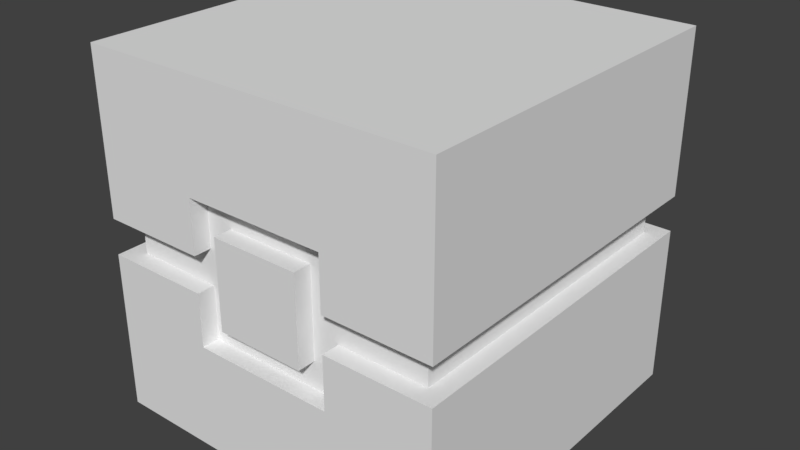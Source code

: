 # Source: character-21.blend  (saved by Blender 2.77.0; exported with 4.5.12 LTS)
import bpy
from mathutils import Matrix  # noqa: F401  (used for matrix-valued properties, if any)

bpy.ops.wm.read_factory_settings(use_empty=True)
scene = bpy.context.scene
scene.name = 'Scene'

# ---- collections
col_collection_1 = bpy.data.collections.new('Collection 1'); scene.collection.children.link(col_collection_1)

# ---- materials (node trees are filled in below, after node groups)
mat_material = bpy.data.materials.new('Material')
mat_material.alpha_threshold = 0.0
mat_material.use_transparent_shadow = False
mat_material.roughness = 0.5
mat_material.line_color = (0.0, 0.0, 0.0, 1.0)

# ---- material node trees

# ---- world
world_world = bpy.data.worlds.new('World'); scene.world = world_world
world_world.color = (0.05088, 0.05088, 0.05088)
world_world.use_sun_shadow = False
world_world.sun_shadow_jitter_overblur = 0.0
world_world.cycles.sampling_method = 'MANUAL'

# ---- meshes
me_cube_009 = bpy.data.meshes.new('Cube.009')
me_cube_009.from_pydata([(-0.45, -0.45, -0.45), (-0.45, -0.45, 0.45), (-0.45, 0.45, -0.45), (-0.45, 0.45, 0.45), (0.45, -0.45, -0.45), (0.45, -0.45, 0.45), (0.45, 0.45, -0.45), (0.45, 0.45, 0.45)], [], [(1, 3, 2, 0), (3, 7, 6, 2), (7, 5, 4, 6), (5, 1, 0, 4), (0, 2, 6, 4), (5, 7, 3, 1)])
_uv = me_cube_009.uv_layers.new(name='UVMap')
_uv.uv.foreach_set('vector', [0.8082, 0.8144, 0.8082, 0.7959, 0.8267, 0.7959, 0.8267, 0.8144, 0.7884, 0.8342, 0.7884, 0.8157, 0.8069, 0.8157, 0.8069, 0.8342, 0.828, 0.7946, 0.828, 0.7761, 0.8465, 0.7761, 0.8465, 0.7946, 0.7884, 0.7761, 0.8069, 0.7761, 0.8069, 0.7946, 0.7884, 0.7946, 0.8069, 0.8144, 0.7884, 0.8144, 0.7884, 0.7959, 0.8069, 0.7959, 0.8082, 0.7761, 0.8267, 0.7761, 0.8267, 0.7946, 0.8082, 0.7946])
me_cube_009.use_remesh_preserve_volume = False
me_cube_009.use_remesh_preserve_attributes = False
me_cube_009.use_mirror_vertex_groups = False
me_cube_009.update()
me_cube_008 = bpy.data.meshes.new('Cube.008')
me_cube_008.from_pydata([(-0.125, -0.05, -0.125), (-0.125, -0.05, 0.125), (-0.125, 0.05, -0.125), (-0.125, 0.05, 0.125), (0.125, -0.05, -0.125), (0.125, -0.05, 0.125), (0.125, 0.05, -0.125), (0.125, 0.05, 0.125)], [], [(1, 3, 2, 0), (3, 7, 6, 2), (7, 5, 4, 6), (5, 1, 0, 4), (0, 2, 6, 4), (5, 7, 3, 1)])
me_cube_008.use_remesh_preserve_volume = False
me_cube_008.use_remesh_preserve_attributes = False
me_cube_008.use_mirror_vertex_groups = False
me_cube_008.update()
me_cube_002 = bpy.data.meshes.new('Cube.002')
me_cube_002.from_pydata([(-0.5, -0.5, 0.5), (-0.5, 0.5, 0.5), (-0.5, 0.5, 0.05), (-0.5, -0.5, 0.05), (0.5, -0.5, 0.5), (-0.2, -0.5, 0.05), (-0.2, -0.5, 0.2), (0.2, -0.5, 0.2), (0.2, -0.5, 0.05), (0.5, -0.5, 0.05), (0.5, 0.5, 0.5), (0.5, 0.5, 0.05), (0.2, 0.2964, 0.05), (-0.2, 0.2964, 0.05), (-0.5, 0.5, -0.05), (-0.5, 0.5, -0.5), (-0.5, -0.5, -0.5), (-0.5, -0.5, -0.05), (-0.2, -0.5, -0.05), (-0.2, 0.2964, -0.05), (0.2, 0.2964, -0.05), (0.2, -0.5, -0.05), (0.5, -0.5, -0.05), (0.5, 0.5, -0.05), (0.5, 0.5, -0.5), (0.5, -0.5, -0.5), (0.2, -0.5, -0.2), (-0.2, -0.5, -0.2), (-0.2, 0.2964, 0.2), (0.2, 0.2964, 0.2), (-0.2, 0.2964, -0.2), (0.2, 0.2964, -0.2)], [], [(0, 1, 2, 3), (4, 0, 3, 5, 6, 7, 8, 9), (4, 10, 1, 0), (1, 10, 11, 2), (11, 9, 8, 12, 13, 5, 3, 2), (10, 4, 9, 11), (6, 5, 13, 28), (7, 6, 28, 29), (28, 13, 12, 29), (29, 12, 8, 7), (14, 15, 16, 17), (14, 17, 18, 19, 20, 21, 22, 23), (23, 24, 15, 14), (16, 15, 24, 25), (17, 16, 25, 22, 21, 26, 27, 18), (22, 25, 24, 23), (19, 18, 27, 30), (20, 19, 30, 31), (27, 26, 31, 30), (26, 21, 20, 31)])
_uv = me_cube_002.uv_layers.new(name='UVMap')
_uv.uv.foreach_set('vector', [0.4937, 0.5053, 0.4937, 0.5016, 0.4953, 0.5016, 0.4953, 0.5053, 0.5049, 0.4937, 0.5049, 0.4974, 0.5033, 0.4974, 0.5033, 0.4963, 0.5039, 0.4963, 0.5039, 0.4948, 0.5033, 0.4948, 0.5033, 0.4937, 0.4937, 0.4977, 0.4974, 0.4977, 0.4974, 0.5014, 0.4937, 0.5014, 0.4976, 0.5053, 0.4976, 0.5016, 0.4992, 0.5016, 0.4992, 0.5053, 0.4976, 0.4974, 0.4976, 0.4937, 0.4987, 0.4937, 0.4987, 0.4967, 0.5001, 0.4967, 0.5001, 0.4937, 0.5012, 0.4937, 0.5012, 0.4974, 0.4972, 0.5016, 0.4972, 0.5053, 0.4956, 0.5053, 0.4956, 0.5016, 0.5052, 0.4937, 0.5057, 0.4937, 0.5057, 0.4967, 0.5052, 0.4967, 0.5031, 0.5046, 0.5016, 0.5046, 0.5016, 0.5016, 0.5031, 0.5016, 0.5029, 0.5063, 0.5024, 0.5063, 0.5024, 0.5048, 0.5029, 0.5048, 0.5057, 0.5016, 0.5063, 0.5016, 0.5063, 0.5046, 0.5057, 0.5046, 0.4084, 0.4961, 0.41, 0.4961, 0.41, 0.4996, 0.4084, 0.4996, 0.4027, 0.4958, 0.3992, 0.4958, 0.3992, 0.4948, 0.402, 0.4948, 0.402, 0.4933, 0.3992, 0.4933, 0.3992, 0.4922, 0.4027, 0.4922, 0.4063, 0.5035, 0.4047, 0.5035, 0.4047, 0.4999, 0.4063, 0.4999, 0.4064, 0.4961, 0.4064, 0.4996, 0.4029, 0.4996, 0.4029, 0.4961, 0.4082, 0.4996, 0.4066, 0.4996, 0.4066, 0.4961, 0.4082, 0.4961, 0.4082, 0.4971, 0.4077, 0.4971, 0.4077, 0.4986, 0.4082, 0.4986, 0.4066, 0.4922, 0.4082, 0.4922, 0.4082, 0.4958, 0.4066, 0.4958, 0.41, 0.5027, 0.41, 0.4999, 0.4106, 0.4999, 0.4106, 0.5027, 0.5022, 0.5048, 0.5022, 0.5063, 0.5016, 0.5063, 0.5016, 0.5048, 0.4084, 0.4999, 0.4098, 0.4999, 0.4098, 0.5027, 0.4084, 0.5027, 0.4107, 0.4982, 0.4102, 0.4982, 0.4102, 0.4953, 0.4107, 0.4953])
me_cube_002.materials.append(mat_material)
me_cube_002.use_remesh_preserve_volume = False
me_cube_002.use_remesh_preserve_attributes = False
me_cube_002.use_mirror_vertex_groups = False
me_cube_002.update()

# ---- objects
ob_cube_002 = bpy.data.objects.new('Cube.002', me_cube_009)
ob_cube_001 = bpy.data.objects.new('Cube.001', me_cube_008)
ob_cube = bpy.data.objects.new('Cube', me_cube_002)

# ---- transforms, parenting, visibility, modifiers, constraints
ob_cube_002.location = (0.0, 0.0, 0.0)
ob_cube_002.lineart.crease_threshold = 0.0
ob_cube_001.location = (0.0, -0.45, 0.0)
ob_cube_001.lineart.crease_threshold = 0.0
ob_cube.location = (0.0, 0.0, 0.0)
ob_cube.lineart.crease_threshold = 0.0

# ---- collection membership
col_collection_1.objects.link(ob_cube_002)
col_collection_1.objects.link(ob_cube_001)
col_collection_1.objects.link(ob_cube)

# ---- scene / render settings (as saved in the file)
scene.frame_start = 1; scene.frame_end = 250; scene.frame_set(1)
scene.render.engine = 'BLENDER_EEVEE_NEXT'
scene.render.resolution_percentage = 50
scene.render.dither_intensity = 0.0
scene.cycles.use_denoising = False
scene.cycles.samples = 128
scene.cycles.sampling_pattern = 'TABULATED_SOBOL'
scene.cycles.light_sampling_threshold = 0.0
scene.cycles.use_adaptive_sampling = False
scene.cycles.use_light_tree = False
scene.cycles.blur_glossy = 0.0
scene.cycles.sample_clamp_indirect = 0.0
scene.view_settings.view_transform = 'Standard'
bpy.context.view_layer.update()

# ---- added for rendering (the .blend has no active camera and no usable light): camera, sun
cam_auto = bpy.data.cameras.new('AutoCamera')
cam_auto.lens = 50.0
cam_auto.sensor_width = 36.0
cam_auto.clip_end = 1000.0
ob_auto_camera = bpy.data.objects.new('AutoCamera', cam_auto)
scene.collection.objects.link(ob_auto_camera)
ob_auto_camera.location = (1.60254, -1.92304, 1.28203)
ob_auto_camera.rotation_euler = (1.09748, -7.21219e-08, 0.694738)
scene.camera = ob_auto_camera
light_auto_sun = bpy.data.lights.new('AutoSun', 'SUN')
light_auto_sun.energy = 3.0
light_auto_sun.angle = 0.0523599
ob_auto_sun = bpy.data.objects.new('AutoSun', light_auto_sun)
scene.collection.objects.link(ob_auto_sun)
ob_auto_sun.rotation_euler = (0.872665, 0.174533, 0.523599)
bpy.context.view_layer.update()
